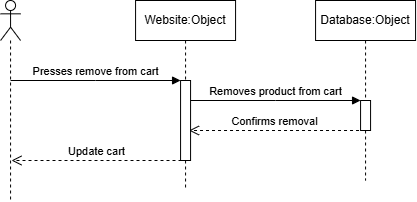

The diagram above was exported from draw.io. Its source (the exported page's mxGraphModel, read from the mxfile embedded in the PNG):
<mxGraphModel dx="1414" dy="743" grid="1" gridSize="10" guides="1" tooltips="1" connect="1" arrows="1" fold="1" page="1" pageScale="1" pageWidth="827" pageHeight="1169" math="0" shadow="0">
  <root>
    <mxCell id="0" />
    <mxCell id="1" parent="0" />
    <mxCell id="qNtIxGxXqpLKjzZvuIDV-1" parent="1" style="shape=umlLifeline;perimeter=lifelinePerimeter;whiteSpace=wrap;html=1;container=0;dropTarget=0;collapsible=0;recursiveResize=0;outlineConnect=0;portConstraint=eastwest;newEdgeStyle={&quot;edgeStyle&quot;:&quot;elbowEdgeStyle&quot;,&quot;elbow&quot;:&quot;vertical&quot;,&quot;curved&quot;:0,&quot;rounded&quot;:0};" value="Website:Object" vertex="1">
      <mxGeometry height="190" width="100" x="314.07" y="40" as="geometry" />
    </mxCell>
    <mxCell id="qNtIxGxXqpLKjzZvuIDV-2" parent="qNtIxGxXqpLKjzZvuIDV-1" style="html=1;points=[];perimeter=orthogonalPerimeter;outlineConnect=0;targetShapes=umlLifeline;portConstraint=eastwest;newEdgeStyle={&quot;edgeStyle&quot;:&quot;elbowEdgeStyle&quot;,&quot;elbow&quot;:&quot;vertical&quot;,&quot;curved&quot;:0,&quot;rounded&quot;:0};" value="" vertex="1">
      <mxGeometry height="80" width="10" x="45" y="80" as="geometry" />
    </mxCell>
    <mxCell id="qNtIxGxXqpLKjzZvuIDV-3" edge="1" parent="1" style="html=1;verticalAlign=bottom;endArrow=block;edgeStyle=elbowEdgeStyle;elbow=horizontal;curved=0;rounded=0;" target="qNtIxGxXqpLKjzZvuIDV-2" value="Presses remove from cart">
      <mxGeometry relative="1" as="geometry">
        <Array as="points">
          <mxPoint x="274.07" y="120" />
        </Array>
        <mxPoint x="189.07" y="120" as="sourcePoint" />
      </mxGeometry>
    </mxCell>
    <mxCell id="qNtIxGxXqpLKjzZvuIDV-4" parent="1" style="shape=umlLifeline;perimeter=lifelinePerimeter;whiteSpace=wrap;html=1;container=1;dropTarget=0;collapsible=0;recursiveResize=0;outlineConnect=0;portConstraint=eastwest;newEdgeStyle={&quot;curved&quot;:0,&quot;rounded&quot;:0};participant=umlActor;" value="" vertex="1">
      <mxGeometry height="200" width="20" x="179.07" y="40" as="geometry" />
    </mxCell>
    <mxCell id="qNtIxGxXqpLKjzZvuIDV-5" edge="1" parent="1" style="html=1;verticalAlign=bottom;endArrow=block;edgeStyle=elbowEdgeStyle;elbow=vertical;curved=0;rounded=0;" value="Removes product from cart">
      <mxGeometry relative="1" as="geometry">
        <Array as="points">
          <mxPoint x="454.07" y="140" />
        </Array>
        <mxPoint x="369.07" y="140" as="sourcePoint" />
        <mxPoint x="539.0699999999999" y="140" as="targetPoint" />
      </mxGeometry>
    </mxCell>
    <mxCell id="qNtIxGxXqpLKjzZvuIDV-6" parent="1" style="shape=umlLifeline;perimeter=lifelinePerimeter;whiteSpace=wrap;html=1;container=0;dropTarget=0;collapsible=0;recursiveResize=0;outlineConnect=0;portConstraint=eastwest;newEdgeStyle={&quot;edgeStyle&quot;:&quot;elbowEdgeStyle&quot;,&quot;elbow&quot;:&quot;vertical&quot;,&quot;curved&quot;:0,&quot;rounded&quot;:0};" value="Database:Object" vertex="1">
      <mxGeometry height="180" width="100" x="494.07" y="40" as="geometry" />
    </mxCell>
    <mxCell id="qNtIxGxXqpLKjzZvuIDV-7" parent="qNtIxGxXqpLKjzZvuIDV-6" style="html=1;points=[];perimeter=orthogonalPerimeter;outlineConnect=0;targetShapes=umlLifeline;portConstraint=eastwest;newEdgeStyle={&quot;edgeStyle&quot;:&quot;elbowEdgeStyle&quot;,&quot;elbow&quot;:&quot;vertical&quot;,&quot;curved&quot;:0,&quot;rounded&quot;:0};" value="" vertex="1">
      <mxGeometry height="30" width="10" x="45" y="100" as="geometry" />
    </mxCell>
    <mxCell id="qNtIxGxXqpLKjzZvuIDV-14" edge="1" parent="1" style="html=1;verticalAlign=bottom;endArrow=open;dashed=1;endSize=8;edgeStyle=elbowEdgeStyle;elbow=horizontal;curved=0;rounded=0;" value="Confirms removal">
      <mxGeometry relative="1" as="geometry">
        <Array as="points">
          <mxPoint x="462.52000000000004" y="170.0000000000001" />
        </Array>
        <mxPoint x="537.52" y="170" as="sourcePoint" />
        <mxPoint x="367.52000000000004" y="170" as="targetPoint" />
      </mxGeometry>
    </mxCell>
    <mxCell id="qNtIxGxXqpLKjzZvuIDV-23" edge="1" parent="1" style="html=1;verticalAlign=bottom;endArrow=open;dashed=1;endSize=8;edgeStyle=elbowEdgeStyle;elbow=horizontal;curved=0;rounded=0;" value="Update cart">
      <mxGeometry relative="1" as="geometry">
        <Array as="points">
          <mxPoint x="285.00000000000006" y="200.0000000000001" />
        </Array>
        <mxPoint x="360.00000000000006" y="200" as="sourcePoint" />
        <mxPoint x="189.99999999999997" y="200" as="targetPoint" />
      </mxGeometry>
    </mxCell>
  </root>
</mxGraphModel>